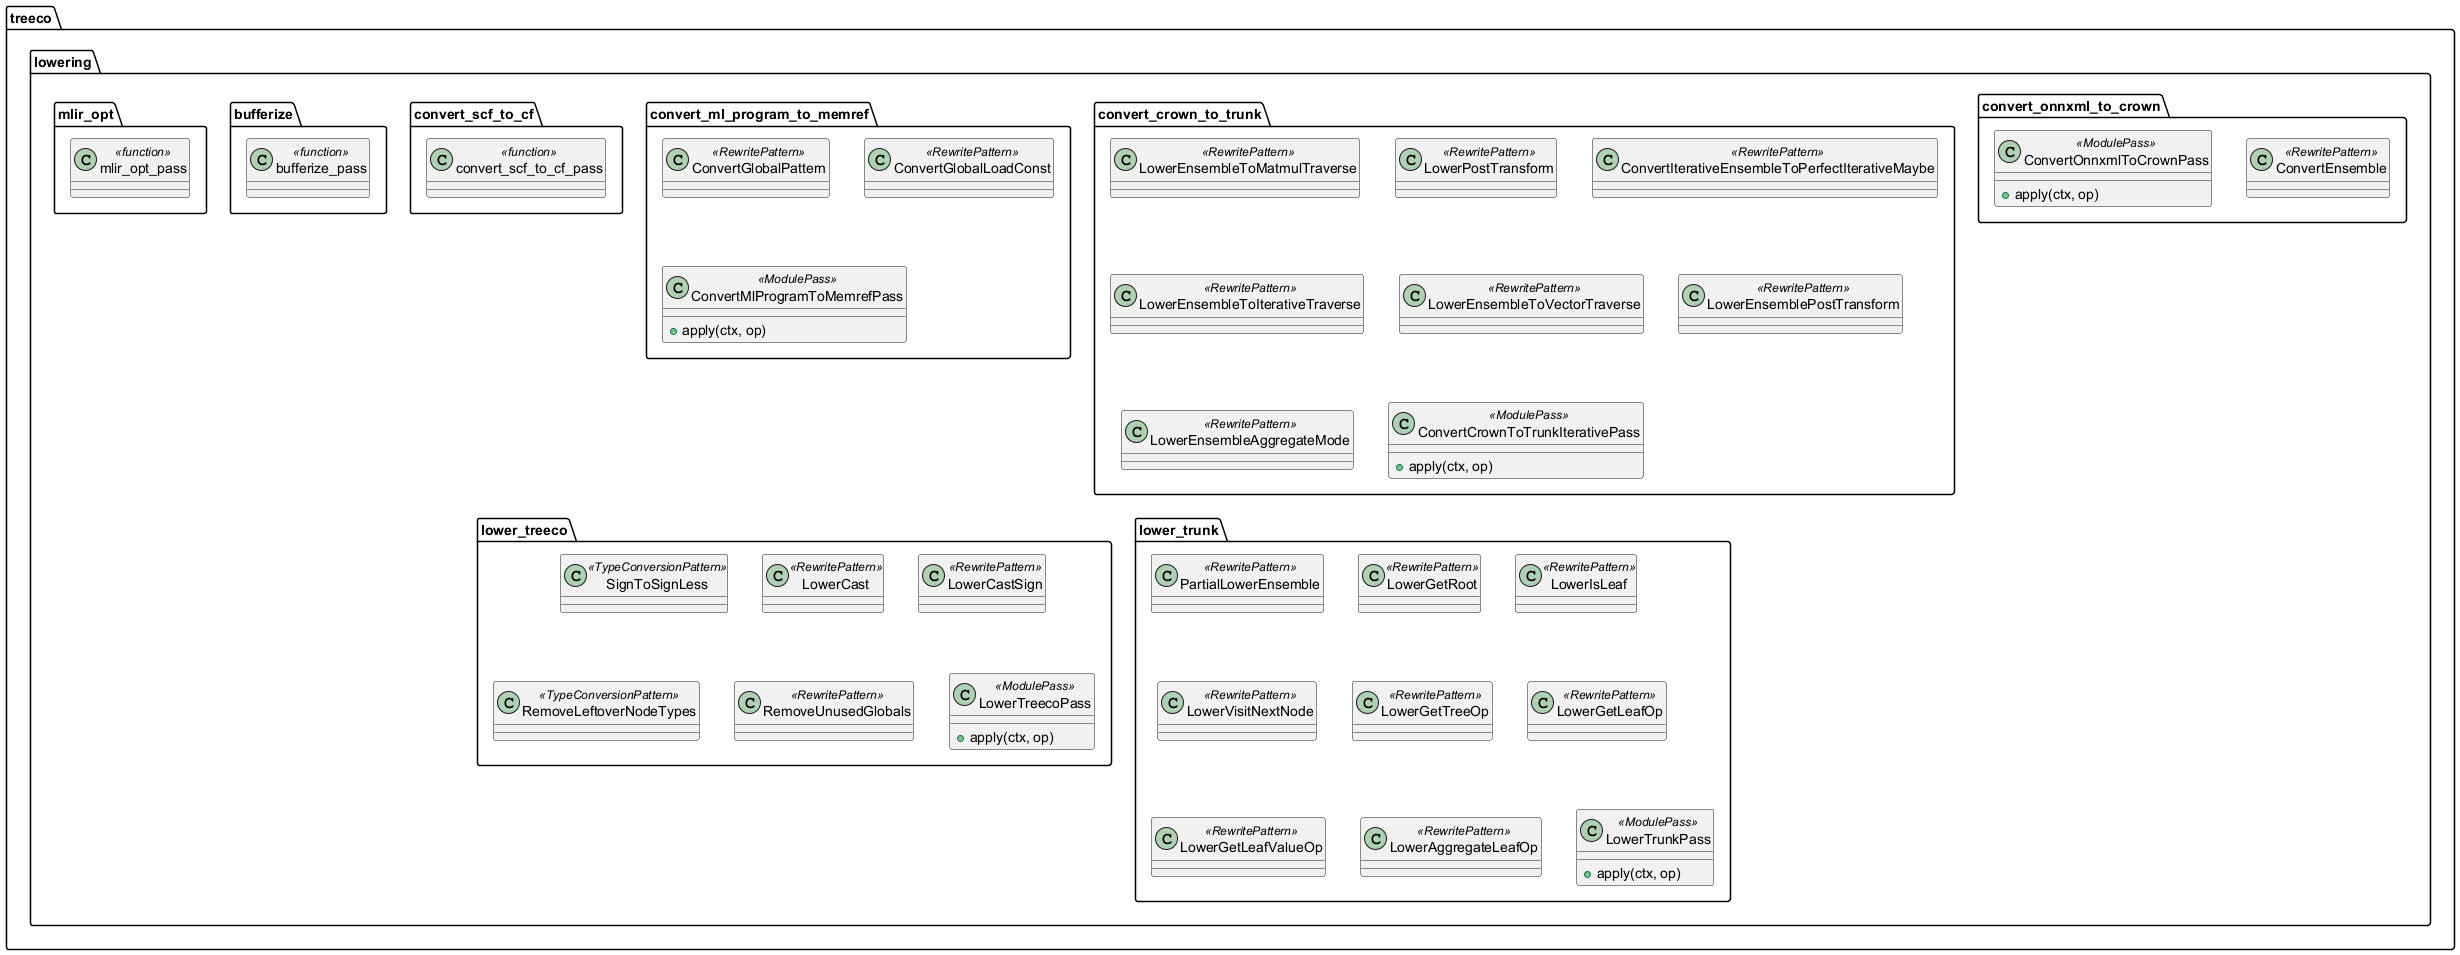

The diagram above was rendered by PlantUML. Its source (embedded in the PNG):
@startuml
package "treeco.lowering" {

  package "convert_onnxml_to_crown" {
    class ConvertEnsemble <<RewritePattern>> { }

    class ConvertOnnxmlToCrownPass <<ModulePass>> {
      + apply(ctx, op)
    }
  }

  package "convert_crown_to_trunk" {
    class LowerEnsembleToMatmulTraverse <<RewritePattern>> { }
    class LowerPostTransform <<RewritePattern>> { }
    class ConvertIterativeEnsembleToPerfectIterativeMaybe <<RewritePattern>> { }
    class LowerEnsembleToIterativeTraverse <<RewritePattern>> { }
    class LowerEnsembleToVectorTraverse <<RewritePattern>> { }
    class LowerEnsemblePostTransform <<RewritePattern>> { }
    class LowerEnsembleAggregateMode <<RewritePattern>> { }

    class ConvertCrownToTrunkIterativePass <<ModulePass>> {
      + apply(ctx, op)
    }
  }

  package "convert_ml_program_to_memref" {
    class ConvertGlobalPattern <<RewritePattern>> { }
    class ConvertGlobalLoadConst <<RewritePattern>> { }

    class ConvertMlProgramToMemrefPass <<ModulePass>> {
      + apply(ctx, op)
    }
  }

  package "convert_scf_to_cf" {
    class convert_scf_to_cf_pass <<function>> { }
  }

  package "lower_trunk" {
    class PartialLowerEnsemble <<RewritePattern>> { }
    class LowerGetRoot <<RewritePattern>> { }
    class LowerIsLeaf <<RewritePattern>> { }
    class LowerVisitNextNode <<RewritePattern>> { }
    class LowerGetTreeOp <<RewritePattern>> { }
    class LowerGetLeafOp <<RewritePattern>> { }
    class LowerGetLeafValueOp <<RewritePattern>> { }
    class LowerAggregateLeafOp <<RewritePattern>> { }

    class LowerTrunkPass <<ModulePass>> {
      + apply(ctx, op)
    }
  }

  package "lower_treeco" {
    class SignToSignLess <<TypeConversionPattern>> { }
    class LowerCast <<RewritePattern>> { }
    class LowerCastSign <<RewritePattern>> { }
    class RemoveLeftoverNodeTypes <<TypeConversionPattern>> { }
    class RemoveUnusedGlobals <<RewritePattern>> { }

    class LowerTreecoPass <<ModulePass>> {
      + apply(ctx, op)
    }
  }

  package "bufferize" {
    class bufferize_pass <<function>> { }
  }

  package "mlir_opt" {
    class mlir_opt_pass <<function>> { }
  }
}
@enduml